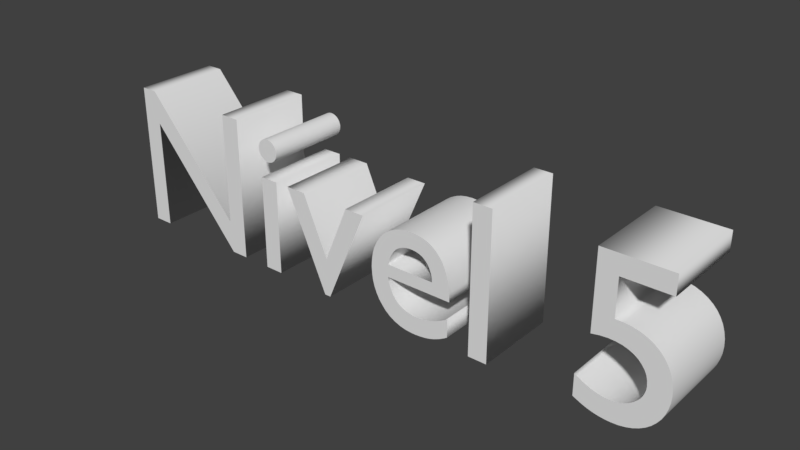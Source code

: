 # Source: nivel5.blend  (saved by Blender 2.78.0; exported with 4.5.12 LTS)
import bpy
from mathutils import Matrix  # noqa: F401  (used for matrix-valued properties, if any)

bpy.ops.wm.read_factory_settings(use_empty=True)
scene = bpy.context.scene
scene.name = 'Scene'

# ---- collections
col_collection_1 = bpy.data.collections.new('Collection 1'); scene.collection.children.link(col_collection_1)

# ---- world
world_world = bpy.data.worlds.new('World'); scene.world = world_world
world_world.color = (0.05088, 0.05088, 0.05088)
world_world.use_sun_shadow = False
world_world.sun_shadow_jitter_overblur = 0.0
world_world.cycles.sampling_method = 'MANUAL'

# ---- meshes
me_mesh_001 = bpy.data.meshes.new('Mesh.001')
me_mesh_001.from_pydata([(2.604, 0.594, 0.202), (2.604, 0.423, 0.202), (2.641, 0.4231, 0.202), (2.676, 0.419, 0.202), (2.708, 0.4111, 0.202), (2.737, 0.3995, 0.202), (2.763, 0.3846, 0.202), (2.786, 0.3666, 0.202), (2.806, 0.3458, 0.202), (2.822, 0.3225, 0.202), (2.835, 0.2969, 0.202), (2.844, 0.2692, 0.202), (2.85, 0.2399, 0.202), (2.852, 0.209, 0.202), (2.85, 0.1782, 0.202), (2.844, 0.1491, 0.202), (2.835, 0.1218, 0.202), (2.823, 0.09648, 0.202), (2.807, 0.0734, 0.202), (2.789, 0.05275, 0.202), (2.768, 0.03472, 0.202), (2.744, 0.01952, 0.202), (2.718, 0.007344, 0.202), (2.69, -0.001602, 0.202), (2.66, -0.007117, 0.202), (2.629, -0.009, 0.202), (2.614, -0.008747, 0.202), (2.6, -0.007972, 0.202), (2.587, -0.006656, 0.202), (2.573, -0.004778, 0.202), (2.56, -0.002316, 0.202), (2.547, 0.00075, 0.202), (2.533, 0.004441, 0.202), (2.52, 0.008778, 0.202), (2.506, 0.01378, 0.202), (2.493, 0.01947, 0.202), (2.479, 0.02587, 0.202), (2.464, 0.033, 0.202), (2.464, 0.134, 0.202), (2.476, 0.1261, 0.202), (2.489, 0.1188, 0.202), (2.501, 0.1123, 0.202), (2.513, 0.1064, 0.202), (2.526, 0.1012, 0.202), (2.538, 0.09663, 0.202), (2.551, 0.09278, 0.202), (2.563, 0.08963, 0.202), (2.576, 0.08717, 0.202), (2.588, 0.08541, 0.202), (2.601, 0.08435, 0.202), (2.613, 0.084, 0.202), (2.632, 0.08514, 0.202), (2.65, 0.08846, 0.202), (2.668, 0.0938, 0.202), (2.684, 0.101, 0.202), (2.699, 0.1099, 0.202), (2.712, 0.1204, 0.202), (2.724, 0.1322, 0.202), (2.735, 0.1453, 0.202), (2.743, 0.1595, 0.202), (2.749, 0.1746, 0.202), (2.753, 0.1905, 0.202), (2.754, 0.207, 0.202), (2.752, 0.2283, 0.202), (2.747, 0.2486, 0.202), (2.738, 0.2675, 0.202), (2.725, 0.2848, 0.202), (2.71, 0.3001, 0.202), (2.691, 0.3131, 0.202), (2.669, 0.3236, 0.202), (2.644, 0.3312, 0.202), (2.616, 0.3357, 0.202), (2.585, 0.3367, 0.202), (2.551, 0.3339, 0.202), (2.515, 0.327, 0.202), (2.515, 0.682, 0.202), (2.818, 0.682, 0.202), (2.818, 0.594, 0.202), (1.982, 0.0, 0.202), (1.982, 0.682, 0.202), (2.071, 0.682, 0.202), (2.071, 0.0, 0.202), (1.863, 0.03539, 0.202), (1.849, 0.02757, 0.202), (1.836, 0.02053, 0.202), (1.822, 0.01426, 0.202), (1.809, 0.008751, 0.202), (1.795, 0.004, 0.202), (1.78, -1.157e-06, 0.202), (1.765, -0.003259, 0.202), (1.749, -0.005781, 0.202), (1.733, -0.007574, 0.202), (1.715, -0.008645, 0.202), (1.697, -0.009, 0.202), (1.663, -0.006665, 0.202), (1.632, 9.261e-05, 0.202), (1.604, 0.01091, 0.202), (1.578, 0.02541, 0.202), (1.555, 0.04323, 0.202), (1.536, 0.064, 0.202), (1.518, 0.08736, 0.202), (1.504, 0.1129, 0.202), (1.493, 0.1403, 0.202), (1.485, 0.1692, 0.202), (1.481, 0.1992, 0.202), (1.479, 0.23, 0.202), (1.481, 0.2631, 0.202), (1.486, 0.2941, 0.202), (1.494, 0.323, 0.202), (1.506, 0.3496, 0.202), (1.52, 0.3736, 0.202), (1.537, 0.395, 0.202), (1.557, 0.4136, 0.202), (1.579, 0.4291, 0.202), (1.604, 0.4415, 0.202), (1.63, 0.4506, 0.202), (1.659, 0.4561, 0.202), (1.689, 0.458, 0.202), (1.718, 0.4563, 0.202), (1.745, 0.4512, 0.202), (1.77, 0.4428, 0.202), (1.792, 0.4309, 0.202), (1.813, 0.4155, 0.202), (1.831, 0.3968, 0.202), (1.847, 0.3745, 0.202), (1.86, 0.3488, 0.202), (1.87, 0.3196, 0.202), (1.878, 0.2869, 0.202), (1.882, 0.2507, 0.202), (1.884, 0.211, 0.202), (1.568, 0.211, 0.202), (1.572, 0.1896, 0.202), (1.578, 0.1701, 0.202), (1.585, 0.1524, 0.202), (1.594, 0.1364, 0.202), (1.605, 0.1224, 0.202), (1.616, 0.1101, 0.202), (1.63, 0.09974, 0.202), (1.645, 0.09122, 0.202), (1.661, 0.08458, 0.202), (1.679, 0.07982, 0.202), (1.698, 0.07696, 0.202), (1.719, 0.076, 0.202), (1.732, 0.07641, 0.202), (1.746, 0.07764, 0.202), (1.759, 0.07966, 0.202), (1.772, 0.08244, 0.202), (1.785, 0.08598, 0.202), (1.798, 0.09025, 0.202), (1.811, 0.09523, 0.202), (1.824, 0.1009, 0.202), (1.837, 0.1072, 0.202), (1.85, 0.1142, 0.202), (1.863, 0.1218, 0.202), (1.876, 0.13, 0.202), (1.876, 0.044, 0.202), (1.795, 0.2865, 0.202), (1.792, 0.3018, 0.202), (1.787, 0.316, 0.202), (1.781, 0.329, 0.202), (1.774, 0.3407, 0.202), (1.766, 0.351, 0.202), (1.756, 0.3599, 0.202), (1.746, 0.3673, 0.202), (1.734, 0.3732, 0.202), (1.72, 0.3775, 0.202), (1.706, 0.3801, 0.202), (1.691, 0.381, 0.202), (1.675, 0.3802, 0.202), (1.659, 0.3777, 0.202), (1.645, 0.3736, 0.202), (1.632, 0.368, 0.202), (1.62, 0.3608, 0.202), (1.609, 0.3521, 0.202), (1.6, 0.342, 0.202), (1.592, 0.3303, 0.202), (1.584, 0.3173, 0.202), (1.578, 0.3029, 0.202), (1.574, 0.2871, 0.202), (1.57, 0.27, 0.202), (1.796, 0.27, 0.202), (1.1, 0.449, 0.202), (1.221, 0.173, 0.202), (1.339, 0.449, 0.202), (1.434, 0.449, 0.202), (1.236, -0.009, 0.202), (1.206, -0.009, 0.202), (1.003, 0.449, 0.202), (0.846, 0.0, 0.202), (0.846, 0.449, 0.202), (0.935, 0.449, 0.202), (0.935, 0.0, 0.202), (0.8839, 0.5325, 0.202), (0.877, 0.5339, 0.202), (0.8705, 0.5362, 0.202), (0.8644, 0.5393, 0.202), (0.8587, 0.5431, 0.202), (0.8536, 0.5476, 0.202), (0.8491, 0.5527, 0.202), (0.8453, 0.5584, 0.202), (0.8422, 0.5645, 0.202), (0.8399, 0.571, 0.202), (0.8385, 0.5779, 0.202), (0.838, 0.585, 0.202), (0.8385, 0.5921, 0.202), (0.8399, 0.599, 0.202), (0.8422, 0.6055, 0.202), (0.8453, 0.6116, 0.202), (0.8491, 0.6173, 0.202), (0.8536, 0.6224, 0.202), (0.8587, 0.6269, 0.202), (0.8644, 0.6307, 0.202), (0.8705, 0.6338, 0.202), (0.877, 0.6361, 0.202), (0.8839, 0.6375, 0.202), (0.891, 0.638, 0.202), (0.8981, 0.6375, 0.202), (0.905, 0.6361, 0.202), (0.9115, 0.6338, 0.202), (0.9176, 0.6307, 0.202), (0.9233, 0.6269, 0.202), (0.9284, 0.6224, 0.202), (0.9329, 0.6173, 0.202), (0.9367, 0.6116, 0.202), (0.9398, 0.6055, 0.202), (0.9421, 0.599, 0.202), (0.9435, 0.5921, 0.202), (0.944, 0.585, 0.202), (0.9435, 0.5779, 0.202), (0.9421, 0.571, 0.202), (0.9398, 0.5645, 0.202), (0.9367, 0.5584, 0.202), (0.9329, 0.5527, 0.202), (0.9284, 0.5476, 0.202), (0.9233, 0.5431, 0.202), (0.9176, 0.5393, 0.202), (0.9115, 0.5362, 0.202), (0.905, 0.5339, 0.202), (0.8981, 0.5325, 0.202), (0.891, 0.532, 0.202), (0.622, 0.0, 0.202), (0.166, 0.525, 0.202), (0.166, 0.0, 0.202), (0.074, 0.0, 0.202), (0.074, 0.682, 0.202), (0.152, 0.682, 0.202), (0.614, 0.154, 0.202), (0.614, 0.682, 0.202), (0.706, 0.682, 0.202), (0.706, 0.0, 0.202), (2.604, 0.594, -0.202), (2.604, 0.423, -0.202), (2.641, 0.4231, -0.202), (2.676, 0.419, -0.202), (2.708, 0.4111, -0.202), (2.737, 0.3995, -0.202), (2.763, 0.3846, -0.202), (2.786, 0.3666, -0.202), (2.806, 0.3458, -0.202), (2.822, 0.3225, -0.202), (2.835, 0.2969, -0.202), (2.844, 0.2692, -0.202), (2.85, 0.2399, -0.202), (2.852, 0.209, -0.202), (2.85, 0.1782, -0.202), (2.844, 0.1491, -0.202), (2.835, 0.1218, -0.202), (2.823, 0.09648, -0.202), (2.807, 0.0734, -0.202), (2.789, 0.05275, -0.202), (2.768, 0.03472, -0.202), (2.744, 0.01952, -0.202), (2.718, 0.007344, -0.202), (2.69, -0.001602, -0.202), (2.66, -0.007117, -0.202), (2.629, -0.009, -0.202), (2.614, -0.008747, -0.202), (2.6, -0.007972, -0.202), (2.587, -0.006656, -0.202), (2.573, -0.004778, -0.202), (2.56, -0.002316, -0.202), (2.547, 0.00075, -0.202), (2.533, 0.004441, -0.202), (2.52, 0.008778, -0.202), (2.506, 0.01378, -0.202), (2.493, 0.01947, -0.202), (2.479, 0.02587, -0.202), (2.464, 0.033, -0.202), (2.464, 0.134, -0.202), (2.476, 0.1261, -0.202), (2.489, 0.1188, -0.202), (2.501, 0.1123, -0.202), (2.513, 0.1064, -0.202), (2.526, 0.1012, -0.202), (2.538, 0.09663, -0.202), (2.551, 0.09278, -0.202), (2.563, 0.08963, -0.202), (2.576, 0.08717, -0.202), (2.588, 0.08541, -0.202), (2.601, 0.08435, -0.202), (2.613, 0.084, -0.202), (2.632, 0.08514, -0.202), (2.65, 0.08846, -0.202), (2.668, 0.0938, -0.202), (2.684, 0.101, -0.202), (2.699, 0.1099, -0.202), (2.712, 0.1204, -0.202), (2.724, 0.1322, -0.202), (2.735, 0.1453, -0.202), (2.743, 0.1595, -0.202), (2.749, 0.1746, -0.202), (2.753, 0.1905, -0.202), (2.754, 0.207, -0.202), (2.752, 0.2283, -0.202), (2.747, 0.2486, -0.202), (2.738, 0.2675, -0.202), (2.725, 0.2848, -0.202), (2.71, 0.3001, -0.202), (2.691, 0.3131, -0.202), (2.669, 0.3236, -0.202), (2.644, 0.3312, -0.202), (2.616, 0.3357, -0.202), (2.585, 0.3367, -0.202), (2.551, 0.3339, -0.202), (2.515, 0.327, -0.202), (2.515, 0.682, -0.202), (2.818, 0.682, -0.202), (2.818, 0.594, -0.202), (1.982, 0.0, -0.202), (1.982, 0.682, -0.202), (2.071, 0.682, -0.202), (2.071, 0.0, -0.202), (1.863, 0.03539, -0.202), (1.849, 0.02757, -0.202), (1.836, 0.02053, -0.202), (1.822, 0.01426, -0.202), (1.809, 0.008751, -0.202), (1.795, 0.004, -0.202), (1.78, -1.157e-06, -0.202), (1.765, -0.003259, -0.202), (1.749, -0.005781, -0.202), (1.733, -0.007574, -0.202), (1.715, -0.008645, -0.202), (1.697, -0.009, -0.202), (1.663, -0.006665, -0.202), (1.632, 9.261e-05, -0.202), (1.604, 0.01091, -0.202), (1.578, 0.02541, -0.202), (1.555, 0.04323, -0.202), (1.536, 0.064, -0.202), (1.518, 0.08736, -0.202), (1.504, 0.1129, -0.202), (1.493, 0.1403, -0.202), (1.485, 0.1692, -0.202), (1.481, 0.1992, -0.202), (1.479, 0.23, -0.202), (1.481, 0.2631, -0.202), (1.486, 0.2941, -0.202), (1.494, 0.323, -0.202), (1.506, 0.3496, -0.202), (1.52, 0.3736, -0.202), (1.537, 0.395, -0.202), (1.557, 0.4136, -0.202), (1.579, 0.4291, -0.202), (1.604, 0.4415, -0.202), (1.63, 0.4506, -0.202), (1.659, 0.4561, -0.202), (1.689, 0.458, -0.202), (1.718, 0.4563, -0.202), (1.745, 0.4512, -0.202), (1.77, 0.4428, -0.202), (1.792, 0.4309, -0.202), (1.813, 0.4155, -0.202), (1.831, 0.3968, -0.202), (1.847, 0.3745, -0.202), (1.86, 0.3488, -0.202), (1.87, 0.3196, -0.202), (1.878, 0.2869, -0.202), (1.882, 0.2507, -0.202), (1.884, 0.211, -0.202), (1.568, 0.211, -0.202), (1.572, 0.1896, -0.202), (1.578, 0.1701, -0.202), (1.585, 0.1524, -0.202), (1.594, 0.1364, -0.202), (1.605, 0.1224, -0.202), (1.616, 0.1101, -0.202), (1.63, 0.09974, -0.202), (1.645, 0.09122, -0.202), (1.661, 0.08458, -0.202), (1.679, 0.07982, -0.202), (1.698, 0.07696, -0.202), (1.719, 0.076, -0.202), (1.732, 0.07641, -0.202), (1.746, 0.07764, -0.202), (1.759, 0.07966, -0.202), (1.772, 0.08244, -0.202), (1.785, 0.08598, -0.202), (1.798, 0.09025, -0.202), (1.811, 0.09523, -0.202), (1.824, 0.1009, -0.202), (1.837, 0.1072, -0.202), (1.85, 0.1142, -0.202), (1.863, 0.1218, -0.202), (1.876, 0.13, -0.202), (1.876, 0.044, -0.202), (1.795, 0.2865, -0.202), (1.792, 0.3018, -0.202), (1.787, 0.316, -0.202), (1.781, 0.329, -0.202), (1.774, 0.3407, -0.202), (1.766, 0.351, -0.202), (1.756, 0.3599, -0.202), (1.746, 0.3673, -0.202), (1.734, 0.3732, -0.202), (1.72, 0.3775, -0.202), (1.706, 0.3801, -0.202), (1.691, 0.381, -0.202), (1.675, 0.3802, -0.202), (1.659, 0.3777, -0.202), (1.645, 0.3736, -0.202), (1.632, 0.368, -0.202), (1.62, 0.3608, -0.202), (1.609, 0.3521, -0.202), (1.6, 0.342, -0.202), (1.592, 0.3303, -0.202), (1.584, 0.3173, -0.202), (1.578, 0.3029, -0.202), (1.574, 0.2871, -0.202), (1.57, 0.27, -0.202), (1.796, 0.27, -0.202), (1.1, 0.449, -0.202), (1.221, 0.173, -0.202), (1.339, 0.449, -0.202), (1.434, 0.449, -0.202), (1.236, -0.009, -0.202), (1.206, -0.009, -0.202), (1.003, 0.449, -0.202), (0.846, 0.0, -0.202), (0.846, 0.449, -0.202), (0.935, 0.449, -0.202), (0.935, 0.0, -0.202), (0.8839, 0.5325, -0.202), (0.877, 0.5339, -0.202), (0.8705, 0.5362, -0.202), (0.8644, 0.5393, -0.202), (0.8587, 0.5431, -0.202), (0.8536, 0.5476, -0.202), (0.8491, 0.5527, -0.202), (0.8453, 0.5584, -0.202), (0.8422, 0.5645, -0.202), (0.8399, 0.571, -0.202), (0.8385, 0.5779, -0.202), (0.838, 0.585, -0.202), (0.8385, 0.5921, -0.202), (0.8399, 0.599, -0.202), (0.8422, 0.6055, -0.202), (0.8453, 0.6116, -0.202), (0.8491, 0.6173, -0.202), (0.8536, 0.6224, -0.202), (0.8587, 0.6269, -0.202), (0.8644, 0.6307, -0.202), (0.8705, 0.6338, -0.202), (0.877, 0.6361, -0.202), (0.8839, 0.6375, -0.202), (0.891, 0.638, -0.202), (0.8981, 0.6375, -0.202), (0.905, 0.6361, -0.202), (0.9115, 0.6338, -0.202), (0.9176, 0.6307, -0.202), (0.9233, 0.6269, -0.202), (0.9284, 0.6224, -0.202), (0.9329, 0.6173, -0.202), (0.9367, 0.6116, -0.202), (0.9398, 0.6055, -0.202), (0.9421, 0.599, -0.202), (0.9435, 0.5921, -0.202), (0.944, 0.585, -0.202), (0.9435, 0.5779, -0.202), (0.9421, 0.571, -0.202), (0.9398, 0.5645, -0.202), (0.9367, 0.5584, -0.202), (0.9329, 0.5527, -0.202), (0.9284, 0.5476, -0.202), (0.9233, 0.5431, -0.202), (0.9176, 0.5393, -0.202), (0.9115, 0.5362, -0.202), (0.905, 0.5339, -0.202), (0.8981, 0.5325, -0.202), (0.891, 0.532, -0.202), (0.622, 0.0, -0.202), (0.166, 0.525, -0.202), (0.166, 0.0, -0.202), (0.074, 0.0, -0.202), (0.074, 0.682, -0.202), (0.152, 0.682, -0.202), (0.614, 0.154, -0.202), (0.614, 0.682, -0.202), (0.706, 0.682, -0.202), (0.706, 0.0, -0.202), (0.622, 0.0, -0.202), (0.622, 0.0, 0.202), (0.166, 0.525, -0.202), (0.166, 0.525, 0.202), (0.166, 0.0, -0.202), (0.166, 0.0, 0.202), (0.074, 0.0, -0.202), (0.074, 0.0, 0.202), (0.074, 0.682, -0.202), (0.074, 0.682, 0.202), (0.152, 0.682, -0.202), (0.152, 0.682, 0.202), (0.614, 0.154, -0.202), (0.614, 0.154, 0.202), (0.614, 0.682, -0.202), (0.614, 0.682, 0.202), (0.706, 0.682, -0.202), (0.706, 0.682, 0.202), (0.706, 0.0, -0.202), (0.706, 0.0, 0.202), (0.846, 0.0, -0.202), (0.846, 0.0, 0.202), (0.846, 0.449, -0.202), (0.846, 0.449, 0.202), (0.935, 0.449, -0.202), (0.935, 0.449, 0.202), (0.935, 0.0, -0.202), (0.935, 0.0, 0.202), (0.8839, 0.5325, -0.202), (0.8839, 0.5325, 0.202), (0.877, 0.5339, -0.202), (0.877, 0.5339, 0.202), (0.8705, 0.5362, -0.202), (0.8705, 0.5362, 0.202), (0.8644, 0.5393, -0.202), (0.8644, 0.5393, 0.202), (0.8587, 0.5431, -0.202), (0.8587, 0.5431, 0.202), (0.8536, 0.5476, -0.202), (0.8536, 0.5476, 0.202), (0.8491, 0.5527, -0.202), (0.8491, 0.5527, 0.202), (0.8453, 0.5584, -0.202), (0.8453, 0.5584, 0.202), (0.8422, 0.5645, -0.202), (0.8422, 0.5645, 0.202), (0.8399, 0.571, -0.202), (0.8399, 0.571, 0.202), (0.8385, 0.5779, -0.202), (0.8385, 0.5779, 0.202), (0.838, 0.585, -0.202), (0.838, 0.585, 0.202), (0.8385, 0.5921, -0.202), (0.8385, 0.5921, 0.202), (0.8399, 0.599, -0.202), (0.8399, 0.599, 0.202), (0.8422, 0.6055, -0.202), (0.8422, 0.6055, 0.202), (0.8453, 0.6116, -0.202), (0.8453, 0.6116, 0.202), (0.8491, 0.6173, -0.202), (0.8491, 0.6173, 0.202), (0.8536, 0.6224, -0.202), (0.8536, 0.6224, 0.202), (0.8587, 0.6269, -0.202), (0.8587, 0.6269, 0.202), (0.8644, 0.6307, -0.202), (0.8644, 0.6307, 0.202), (0.8705, 0.6338, -0.202), (0.8705, 0.6338, 0.202), (0.877, 0.6361, -0.202), (0.877, 0.6361, 0.202), (0.8839, 0.6375, -0.202), (0.8839, 0.6375, 0.202), (0.891, 0.638, -0.202), (0.891, 0.638, 0.202), (0.8981, 0.6375, -0.202), (0.8981, 0.6375, 0.202), (0.905, 0.6361, -0.202), (0.905, 0.6361, 0.202), (0.9115, 0.6338, -0.202), (0.9115, 0.6338, 0.202), (0.9176, 0.6307, -0.202), (0.9176, 0.6307, 0.202), (0.9233, 0.6269, -0.202), (0.9233, 0.6269, 0.202), (0.9284, 0.6224, -0.202), (0.9284, 0.6224, 0.202), (0.9329, 0.6173, -0.202), (0.9329, 0.6173, 0.202), (0.9367, 0.6116, -0.202), (0.9367, 0.6116, 0.202), (0.9398, 0.6055, -0.202), (0.9398, 0.6055, 0.202), (0.9421, 0.599, -0.202), (0.9421, 0.599, 0.202), (0.9435, 0.5921, -0.202), (0.9435, 0.5921, 0.202), (0.944, 0.585, -0.202), (0.944, 0.585, 0.202), (0.9435, 0.5779, -0.202), (0.9435, 0.5779, 0.202), (0.9421, 0.571, -0.202), (0.9421, 0.571, 0.202), (0.9398, 0.5645, -0.202), (0.9398, 0.5645, 0.202), (0.9367, 0.5584, -0.202), (0.9367, 0.5584, 0.202), (0.9329, 0.5527, -0.202), (0.9329, 0.5527, 0.202), (0.9284, 0.5476, -0.202), (0.9284, 0.5476, 0.202), (0.9233, 0.5431, -0.202), (0.9233, 0.5431, 0.202), (0.9176, 0.5393, -0.202), (0.9176, 0.5393, 0.202), (0.9115, 0.5362, -0.202), (0.9115, 0.5362, 0.202), (0.905, 0.5339, -0.202), (0.905, 0.5339, 0.202), (0.8981, 0.5325, -0.202), (0.8981, 0.5325, 0.202), (0.891, 0.532, -0.202), (0.891, 0.532, 0.202), (1.1, 0.449, -0.202), (1.1, 0.449, 0.202), (1.221, 0.173, -0.202), (1.221, 0.173, 0.202), (1.339, 0.449, -0.202), (1.339, 0.449, 0.202), (1.434, 0.449, -0.202), (1.434, 0.449, 0.202), (1.236, -0.009, -0.202), (1.236, -0.009, 0.202), (1.206, -0.009, -0.202), (1.206, -0.009, 0.202), (1.003, 0.449, -0.202), (1.003, 0.449, 0.202), (1.863, 0.03539, -0.202), (1.863, 0.03539, 0.202), (1.849, 0.02757, -0.202), (1.849, 0.02757, 0.202), (1.836, 0.02053, -0.202), (1.836, 0.02053, 0.202), (1.822, 0.01426, -0.202), (1.822, 0.01426, 0.202), (1.809, 0.008751, -0.202), (1.809, 0.008751, 0.202), (1.795, 0.004, -0.202), (1.795, 0.004, 0.202), (1.78, -1.157e-06, -0.202), (1.78, -1.157e-06, 0.202), (1.765, -0.003259, -0.202), (1.765, -0.003259, 0.202), (1.749, -0.005781, -0.202), (1.749, -0.005781, 0.202), (1.733, -0.007574, -0.202), (1.733, -0.007574, 0.202), (1.715, -0.008645, -0.202), (1.715, -0.008645, 0.202), (1.697, -0.009, -0.202), (1.697, -0.009, 0.202), (1.663, -0.006665, -0.202), (1.663, -0.006665, 0.202), (1.632, 9.261e-05, -0.202), (1.632, 9.261e-05, 0.202), (1.604, 0.01091, -0.202), (1.604, 0.01091, 0.202), (1.578, 0.02541, -0.202), (1.578, 0.02541, 0.202), (1.555, 0.04323, -0.202), (1.555, 0.04323, 0.202), (1.536, 0.064, -0.202), (1.536, 0.064, 0.202), (1.518, 0.08736, -0.202), (1.518, 0.08736, 0.202), (1.504, 0.1129, -0.202), (1.504, 0.1129, 0.202), (1.493, 0.1403, -0.202), (1.493, 0.1403, 0.202), (1.485, 0.1692, -0.202), (1.485, 0.1692, 0.202), (1.481, 0.1992, -0.202), (1.481, 0.1992, 0.202), (1.479, 0.23, -0.202), (1.479, 0.23, 0.202), (1.481, 0.2631, -0.202), (1.481, 0.2631, 0.202), (1.486, 0.2941, -0.202), (1.486, 0.2941, 0.202), (1.494, 0.323, -0.202), (1.494, 0.323, 0.202), (1.506, 0.3496, -0.202), (1.506, 0.3496, 0.202), (1.52, 0.3736, -0.202), (1.52, 0.3736, 0.202), (1.537, 0.395, -0.202), (1.537, 0.395, 0.202), (1.557, 0.4136, -0.202), (1.557, 0.4136, 0.202), (1.579, 0.4291, -0.202), (1.579, 0.4291, 0.202), (1.604, 0.4415, -0.202), (1.604, 0.4415, 0.202), (1.63, 0.4506, -0.202), (1.63, 0.4506, 0.202), (1.659, 0.4561, -0.202), (1.659, 0.4561, 0.202), (1.689, 0.458, -0.202), (1.689, 0.458, 0.202), (1.718, 0.4563, -0.202), (1.718, 0.4563, 0.202), (1.745, 0.4512, -0.202), (1.745, 0.4512, 0.202), (1.77, 0.4428, -0.202), (1.77, 0.4428, 0.202), (1.792, 0.4309, -0.202), (1.792, 0.4309, 0.202), (1.813, 0.4155, -0.202), (1.813, 0.4155, 0.202), (1.831, 0.3968, -0.202), (1.831, 0.3968, 0.202), (1.847, 0.3745, -0.202), (1.847, 0.3745, 0.202), (1.86, 0.3488, -0.202), (1.86, 0.3488, 0.202), (1.87, 0.3196, -0.202), (1.87, 0.3196, 0.202), (1.878, 0.2869, -0.202), (1.878, 0.2869, 0.202), (1.882, 0.2507, -0.202), (1.882, 0.2507, 0.202), (1.884, 0.211, -0.202), (1.884, 0.211, 0.202), (1.568, 0.211, -0.202), (1.568, 0.211, 0.202), (1.572, 0.1896, -0.202), (1.572, 0.1896, 0.202), (1.578, 0.1701, -0.202), (1.578, 0.1701, 0.202), (1.585, 0.1524, -0.202), (1.585, 0.1524, 0.202), (1.594, 0.1364, -0.202), (1.594, 0.1364, 0.202), (1.605, 0.1224, -0.202), (1.605, 0.1224, 0.202), (1.616, 0.1101, -0.202), (1.616, 0.1101, 0.202), (1.63, 0.09974, -0.202), (1.63, 0.09974, 0.202), (1.645, 0.09122, -0.202), (1.645, 0.09122, 0.202), (1.661, 0.08458, -0.202), (1.661, 0.08458, 0.202), (1.679, 0.07982, -0.202), (1.679, 0.07982, 0.202), (1.698, 0.07696, -0.202), (1.698, 0.07696, 0.202), (1.719, 0.076, -0.202), (1.719, 0.076, 0.202), (1.732, 0.07641, -0.202), (1.732, 0.07641, 0.202), (1.746, 0.07764, -0.202), (1.746, 0.07764, 0.202), (1.759, 0.07966, -0.202), (1.759, 0.07966, 0.202), (1.772, 0.08244, -0.202), (1.772, 0.08244, 0.202), (1.785, 0.08598, -0.202), (1.785, 0.08598, 0.202), (1.798, 0.09025, -0.202), (1.798, 0.09025, 0.202), (1.811, 0.09523, -0.202), (1.811, 0.09523, 0.202), (1.824, 0.1009, -0.202), (1.824, 0.1009, 0.202), (1.837, 0.1072, -0.202), (1.837, 0.1072, 0.202), (1.85, 0.1142, -0.202), (1.85, 0.1142, 0.202), (1.863, 0.1218, -0.202), (1.863, 0.1218, 0.202), (1.876, 0.13, -0.202), (1.876, 0.13, 0.202), (1.876, 0.044, -0.202), (1.876, 0.044, 0.202), (1.795, 0.2865, -0.202), (1.795, 0.2865, 0.202), (1.792, 0.3018, -0.202), (1.792, 0.3018, 0.202), (1.787, 0.316, -0.202), (1.787, 0.316, 0.202), (1.781, 0.329, -0.202), (1.781, 0.329, 0.202), (1.774, 0.3407, -0.202), (1.774, 0.3407, 0.202), (1.766, 0.351, -0.202), (1.766, 0.351, 0.202), (1.756, 0.3599, -0.202), (1.756, 0.3599, 0.202), (1.746, 0.3673, -0.202), (1.746, 0.3673, 0.202), (1.734, 0.3732, -0.202), (1.734, 0.3732, 0.202), (1.72, 0.3775, -0.202), (1.72, 0.3775, 0.202), (1.706, 0.3801, -0.202), (1.706, 0.3801, 0.202), (1.691, 0.381, -0.202), (1.691, 0.381, 0.202), (1.675, 0.3802, -0.202), (1.675, 0.3802, 0.202), (1.659, 0.3777, -0.202), (1.659, 0.3777, 0.202), (1.645, 0.3736, -0.202), (1.645, 0.3736, 0.202), (1.632, 0.368, -0.202), (1.632, 0.368, 0.202), (1.62, 0.3608, -0.202), (1.62, 0.3608, 0.202), (1.609, 0.3521, -0.202), (1.609, 0.3521, 0.202), (1.6, 0.342, -0.202), (1.6, 0.342, 0.202), (1.592, 0.3303, -0.202), (1.592, 0.3303, 0.202), (1.584, 0.3173, -0.202), (1.584, 0.3173, 0.202), (1.578, 0.3029, -0.202), (1.578, 0.3029, 0.202), (1.574, 0.2871, -0.202), (1.574, 0.2871, 0.202), (1.57, 0.27, -0.202), (1.57, 0.27, 0.202), (1.796, 0.27, -0.202), (1.796, 0.27, 0.202), (1.982, 0.0, -0.202), (1.982, 0.0, 0.202), (1.982, 0.682, -0.202), (1.982, 0.682, 0.202), (2.071, 0.682, -0.202), (2.071, 0.682, 0.202), (2.071, 0.0, -0.202), (2.071, 0.0, 0.202), (2.604, 0.594, -0.202), (2.604, 0.594, 0.202), (2.604, 0.423, -0.202), (2.604, 0.423, 0.202), (2.641, 0.4231, -0.202), (2.641, 0.4231, 0.202), (2.676, 0.419, -0.202), (2.676, 0.419, 0.202), (2.708, 0.4111, -0.202), (2.708, 0.4111, 0.202), (2.737, 0.3995, -0.202), (2.737, 0.3995, 0.202), (2.763, 0.3846, -0.202), (2.763, 0.3846, 0.202), (2.786, 0.3666, -0.202), (2.786, 0.3666, 0.202), (2.806, 0.3458, -0.202), (2.806, 0.3458, 0.202), (2.822, 0.3225, -0.202), (2.822, 0.3225, 0.202), (2.835, 0.2969, -0.202), (2.835, 0.2969, 0.202), (2.844, 0.2692, -0.202), (2.844, 0.2692, 0.202), (2.85, 0.2399, -0.202), (2.85, 0.2399, 0.202), (2.852, 0.209, -0.202), (2.852, 0.209, 0.202), (2.85, 0.1782, -0.202), (2.85, 0.1782, 0.202), (2.844, 0.1491, -0.202), (2.844, 0.1491, 0.202), (2.835, 0.1218, -0.202), (2.835, 0.1218, 0.202), (2.823, 0.09648, -0.202), (2.823, 0.09648, 0.202), (2.807, 0.0734, -0.202), (2.807, 0.0734, 0.202), (2.789, 0.05275, -0.202), (2.789, 0.05275, 0.202), (2.768, 0.03472, -0.202), (2.768, 0.03472, 0.202), (2.744, 0.01952, -0.202), (2.744, 0.01952, 0.202), (2.718, 0.007344, -0.202), (2.718, 0.007344, 0.202), (2.69, -0.001602, -0.202), (2.69, -0.001602, 0.202), (2.66, -0.007117, -0.202), (2.66, -0.007117, 0.202), (2.629, -0.009, -0.202), (2.629, -0.009, 0.202), (2.614, -0.008747, -0.202), (2.614, -0.008747, 0.202), (2.6, -0.007972, -0.202), (2.6, -0.007972, 0.202), (2.587, -0.006656, -0.202), (2.587, -0.006656, 0.202), (2.573, -0.004778, -0.202), (2.573, -0.004778, 0.202), (2.56, -0.002316, -0.202), (2.56, -0.002316, 0.202), (2.547, 0.00075, -0.202), (2.547, 0.00075, 0.202), (2.533, 0.004441, -0.202), (2.533, 0.004441, 0.202), (2.52, 0.008778, -0.202), (2.52, 0.008778, 0.202), (2.506, 0.01378, -0.202), (2.506, 0.01378, 0.202), (2.493, 0.01947, -0.202), (2.493, 0.01947, 0.202), (2.479, 0.02587, -0.202), (2.479, 0.02587, 0.202), (2.464, 0.033, -0.202), (2.464, 0.033, 0.202), (2.464, 0.134, -0.202), (2.464, 0.134, 0.202), (2.476, 0.1261, -0.202), (2.476, 0.1261, 0.202), (2.489, 0.1188, -0.202), (2.489, 0.1188, 0.202), (2.501, 0.1123, -0.202), (2.501, 0.1123, 0.202), (2.513, 0.1064, -0.202), (2.513, 0.1064, 0.202), (2.526, 0.1012, -0.202), (2.526, 0.1012, 0.202), (2.538, 0.09663, -0.202), (2.538, 0.09663, 0.202), (2.551, 0.09278, -0.202), (2.551, 0.09278, 0.202), (2.563, 0.08963, -0.202), (2.563, 0.08963, 0.202), (2.576, 0.08717, -0.202), (2.576, 0.08717, 0.202), (2.588, 0.08541, -0.202), (2.588, 0.08541, 0.202), (2.601, 0.08435, -0.202), (2.601, 0.08435, 0.202), (2.613, 0.084, -0.202), (2.613, 0.084, 0.202), (2.632, 0.08514, -0.202), (2.632, 0.08514, 0.202), (2.65, 0.08846, -0.202), (2.65, 0.08846, 0.202), (2.668, 0.0938, -0.202), (2.668, 0.0938, 0.202), (2.684, 0.101, -0.202), (2.684, 0.101, 0.202), (2.699, 0.1099, -0.202), (2.699, 0.1099, 0.202), (2.712, 0.1204, -0.202), (2.712, 0.1204, 0.202), (2.724, 0.1322, -0.202), (2.724, 0.1322, 0.202), (2.735, 0.1453, -0.202), (2.735, 0.1453, 0.202), (2.743, 0.1595, -0.202), (2.743, 0.1595, 0.202), (2.749, 0.1746, -0.202), (2.749, 0.1746, 0.202), (2.753, 0.1905, -0.202), (2.753, 0.1905, 0.202), (2.754, 0.207, -0.202), (2.754, 0.207, 0.202), (2.752, 0.2283, -0.202), (2.752, 0.2283, 0.202), (2.747, 0.2486, -0.202), (2.747, 0.2486, 0.202), (2.738, 0.2675, -0.202), (2.738, 0.2675, 0.202), (2.725, 0.2848, -0.202), (2.725, 0.2848, 0.202), (2.71, 0.3001, -0.202), (2.71, 0.3001, 0.202), (2.691, 0.3131, -0.202), (2.691, 0.3131, 0.202), (2.669, 0.3236, -0.202), (2.669, 0.3236, 0.202), (2.644, 0.3312, -0.202), (2.644, 0.3312, 0.202), (2.616, 0.3357, -0.202), (2.616, 0.3357, 0.202), (2.585, 0.3367, -0.202), (2.585, 0.3367, 0.202), (2.551, 0.3339, -0.202), (2.551, 0.3339, 0.202), (2.515, 0.327, -0.202), (2.515, 0.327, 0.202), (2.515, 0.682, -0.202), (2.515, 0.682, 0.202), (2.818, 0.682, -0.202), (2.818, 0.682, 0.202), (2.818, 0.594, -0.202), (2.818, 0.594, 0.202)], [], [(74, 0, 75), (0, 76, 75), (0, 77, 76), (74, 1, 0), (1, 3, 2), (74, 3, 1), (74, 4, 3), (74, 5, 4), (74, 6, 5), (74, 73, 6), (73, 7, 6), (73, 72, 7), (72, 8, 7), (72, 71, 8), (71, 9, 8), (70, 9, 71), (69, 9, 70), (68, 9, 69), (68, 10, 9), (67, 10, 68), (66, 10, 67), (66, 11, 10), (65, 11, 66), (65, 12, 11), (64, 12, 65), (63, 12, 64), (63, 13, 12), (62, 13, 63), (62, 14, 13), (61, 14, 62), (60, 14, 61), (60, 15, 14), (59, 15, 60), (58, 15, 59), (58, 16, 15), (57, 16, 58), (37, 39, 38), (56, 16, 57), (37, 40, 39), (56, 17, 16), (55, 17, 56), (37, 41, 40), (37, 42, 41), (54, 17, 55), (37, 43, 42), (37, 44, 43), (53, 17, 54), (37, 45, 44), (53, 18, 17), (52, 18, 53), (37, 46, 45), (37, 47, 46), (51, 18, 52), (37, 48, 47), (37, 49, 48), (50, 18, 51), (37, 50, 49), (37, 18, 50), (37, 19, 18), (37, 20, 19), (37, 21, 20), (36, 21, 37), (35, 21, 36), (35, 22, 21), (34, 22, 35), (33, 22, 34), (32, 22, 33), (32, 23, 22), (31, 23, 32), (30, 23, 31), (30, 24, 23), (29, 24, 30), (28, 24, 29), (27, 24, 28), (27, 25, 24), (26, 25, 27), (78, 80, 79), (78, 81, 80), (116, 118, 117), (116, 119, 118), (115, 119, 116), (115, 120, 119), (114, 120, 115), (114, 121, 120), (113, 121, 114), (113, 122, 121), (112, 122, 113), (112, 123, 122), (111, 123, 112), (111, 124, 123), (110, 167, 111), (167, 124, 111), (110, 168, 167), (166, 124, 167), (110, 169, 168), (165, 124, 166), (110, 170, 169), (164, 124, 165), (164, 125, 124), (110, 171, 170), (109, 171, 110), (163, 125, 164), (109, 172, 171), (162, 125, 163), (109, 173, 172), (161, 125, 162), (109, 174, 173), (160, 125, 161), (108, 174, 109), (160, 126, 125), (108, 175, 174), (159, 126, 160), (108, 176, 175), (158, 126, 159), (107, 176, 108), (158, 127, 126), (107, 177, 176), (157, 127, 158), (107, 178, 177), (156, 127, 157), (106, 178, 107), (106, 179, 178), (156, 128, 127), (180, 128, 156), (106, 180, 179), (106, 128, 180), (105, 128, 106), (105, 129, 128), (104, 130, 105), (130, 129, 105), (104, 131, 130), (103, 131, 104), (103, 132, 131), (103, 133, 132), (102, 133, 103), (102, 134, 133), (101, 134, 102), (101, 135, 134), (153, 155, 154), (101, 136, 135), (152, 155, 153), (151, 155, 152), (100, 136, 101), (100, 137, 136), (150, 155, 151), (149, 155, 150), (100, 138, 137), (148, 155, 149), (100, 139, 138), (147, 155, 148), (99, 139, 100), (146, 155, 147), (99, 140, 139), (145, 155, 146), (99, 141, 140), (144, 155, 145), (143, 155, 144), (99, 142, 141), (142, 155, 143), (99, 155, 142), (98, 155, 99), (98, 82, 155), (97, 82, 98), (97, 83, 82), (97, 84, 83), (96, 84, 97), (96, 85, 84), (96, 86, 85), (95, 86, 96), (95, 87, 86), (95, 88, 87), (94, 88, 95), (94, 89, 88), (94, 90, 89), (94, 91, 90), (93, 91, 94), (93, 92, 91), (186, 181, 187), (186, 182, 181), (182, 184, 183), (182, 185, 184), (186, 185, 182), (214, 216, 215), (214, 217, 216), (213, 217, 214), (213, 218, 217), (212, 218, 213), (212, 219, 218), (211, 219, 212), (211, 220, 219), (210, 220, 211), (210, 221, 220), (209, 221, 210), (209, 222, 221), (208, 222, 209), (208, 223, 222), (207, 223, 208), (207, 224, 223), (206, 224, 207), (206, 225, 224), (205, 225, 206), (205, 226, 225), (204, 226, 205), (204, 227, 226), (203, 227, 204), (202, 227, 203), (202, 228, 227), (202, 229, 228), (201, 229, 202), (201, 230, 229), (200, 230, 201), (200, 231, 230), (199, 231, 200), (199, 232, 231), (198, 232, 199), (198, 233, 232), (197, 233, 198), (197, 234, 233), (196, 234, 197), (196, 235, 234), (195, 235, 196), (195, 236, 235), (194, 236, 195), (194, 237, 236), (193, 237, 194), (193, 238, 237), (192, 238, 193), (192, 239, 238), (188, 190, 189), (188, 191, 190), (243, 245, 244), (243, 241, 245), (241, 246, 245), (246, 248, 247), (246, 249, 248), (243, 242, 241), (240, 246, 241), (240, 249, 246), (250, 324, 325), (326, 250, 325), (327, 250, 326), (251, 324, 250), (253, 251, 252), (253, 324, 251), (254, 324, 253), (255, 324, 254), (256, 324, 255), (323, 324, 256), (257, 323, 256), (322, 323, 257), (258, 322, 257), (321, 322, 258), (259, 321, 258), (259, 320, 321), (259, 319, 320), (259, 318, 319), (260, 318, 259), (260, 317, 318), (260, 316, 317), (261, 316, 260), (261, 315, 316), (262, 315, 261), (262, 314, 315), (262, 313, 314), (263, 313, 262), (263, 312, 313), (264, 312, 263), (264, 311, 312), (264, 310, 311), (265, 310, 264), (265, 309, 310), (265, 308, 309), (266, 308, 265), (266, 307, 308), (289, 287, 288), (266, 306, 307), (290, 287, 289), (267, 306, 266), (267, 305, 306), (291, 287, 290), (292, 287, 291), (267, 304, 305), (293, 287, 292), (294, 287, 293), (267, 303, 304), (295, 287, 294), (268, 303, 267), (268, 302, 303), (296, 287, 295), (297, 287, 296), (268, 301, 302), (298, 287, 297), (299, 287, 298), (268, 300, 301), (300, 287, 299), (268, 287, 300), (269, 287, 268), (270, 287, 269), (271, 287, 270), (271, 286, 287), (271, 285, 286), (272, 285, 271), (272, 284, 285), (272, 283, 284), (272, 282, 283), (273, 282, 272), (273, 281, 282), (273, 280, 281), (274, 280, 273), (274, 279, 280), (274, 278, 279), (274, 277, 278), (275, 277, 274), (275, 276, 277), (330, 328, 329), (331, 328, 330), (368, 366, 367), (369, 366, 368), (369, 365, 366), (370, 365, 369), (370, 364, 365), (371, 364, 370), (371, 363, 364), (372, 363, 371), (372, 362, 363), (373, 362, 372), (373, 361, 362), (374, 361, 373), (417, 360, 361), (374, 417, 361), (418, 360, 417), (374, 416, 417), (419, 360, 418), (374, 415, 416), (420, 360, 419), (374, 414, 415), (375, 414, 374), (421, 360, 420), (421, 359, 360), (375, 413, 414), (422, 359, 421), (375, 412, 413), (423, 359, 422), (375, 411, 412), (424, 359, 423), (375, 410, 411), (424, 358, 359), (376, 410, 375), (425, 358, 424), (376, 409, 410), (426, 358, 425), (376, 408, 409), (426, 357, 358), (377, 408, 376), (427, 357, 426), (377, 407, 408), (428, 357, 427), (377, 406, 407), (428, 356, 357), (429, 356, 428), (378, 406, 377), (378, 430, 406), (430, 356, 429), (378, 356, 430), (378, 355, 356), (379, 355, 378), (380, 354, 355), (379, 380, 355), (381, 354, 380), (381, 353, 354), (382, 353, 381), (383, 353, 382), (383, 352, 353), (384, 352, 383), (384, 351, 352), (385, 351, 384), (405, 403, 404), (386, 351, 385), (405, 402, 403), (405, 401, 402), (386, 350, 351), (387, 350, 386), (405, 400, 401), (405, 399, 400), (388, 350, 387), (405, 398, 399), (389, 350, 388), (405, 397, 398), (389, 349, 350), (405, 396, 397), (390, 349, 389), (405, 395, 396), (391, 349, 390), (405, 394, 395), (405, 393, 394), (392, 349, 391), (405, 392, 393), (405, 349, 392), (405, 348, 349), (332, 348, 405), (332, 347, 348), (333, 347, 332), (334, 347, 333), (334, 346, 347), (335, 346, 334), (336, 346, 335), (336, 345, 346), (337, 345, 336), (338, 345, 337), (338, 344, 345), (339, 344, 338), (340, 344, 339), (341, 344, 340), (341, 343, 344), (342, 343, 341), (431, 436, 437), (432, 436, 431), (434, 432, 433), (435, 432, 434), (435, 436, 432), (466, 464, 465), (467, 464, 466), (467, 463, 464), (468, 463, 467), (468, 462, 463), (469, 462, 468), (469, 461, 462), (470, 461, 469), (470, 460, 461), (471, 460, 470), (471, 459, 460), (472, 459, 471), (472, 458, 459), (473, 458, 472), (473, 457, 458), (474, 457, 473), (474, 456, 457), (475, 456, 474), (475, 455, 456), (476, 455, 475), (476, 454, 455), (477, 454, 476), (477, 453, 454), (477, 452, 453), (478, 452, 477), (479, 452, 478), (479, 451, 452), (480, 451, 479), (480, 450, 451), (481, 450, 480), (481, 449, 450), (482, 449, 481), (482, 448, 449), (483, 448, 482), (483, 447, 448), (484, 447, 483), (484, 446, 447), (485, 446, 484), (485, 445, 446), (486, 445, 485), (486, 444, 445), (487, 444, 486), (487, 443, 444), (488, 443, 487), (488, 442, 443), (489, 442, 488), (440, 438, 439), (441, 438, 440), (495, 493, 494), (491, 493, 495), (496, 491, 495), (498, 496, 497), (499, 496, 498), (492, 493, 491), (496, 490, 491), (499, 490, 496), (501, 503, 502, 500), (503, 505, 504, 502), (505, 507, 506, 504), (507, 509, 508, 506), (509, 511, 510, 508), (511, 513, 512, 510), (513, 515, 514, 512), (515, 517, 516, 514), (517, 519, 518, 516), (519, 501, 500, 518), (521, 523, 522, 520), (523, 525, 524, 522), (525, 527, 526, 524), (527, 521, 520, 526), (529, 531, 530, 528), (531, 533, 532, 530), (533, 535, 534, 532), (535, 537, 536, 534), (537, 539, 538, 536), (539, 541, 540, 538), (541, 543, 542, 540), (543, 545, 544, 542), (545, 547, 546, 544), (547, 549, 548, 546), (549, 551, 550, 548), (551, 553, 552, 550), (553, 555, 554, 552), (555, 557, 556, 554), (557, 559, 558, 556), (559, 561, 560, 558), (561, 563, 562, 560), (563, 565, 564, 562), (565, 567, 566, 564), (567, 569, 568, 566), (569, 571, 570, 568), (571, 573, 572, 570), (573, 575, 574, 572), (575, 577, 576, 574), (577, 579, 578, 576), (579, 581, 580, 578), (581, 583, 582, 580), (583, 585, 584, 582), (585, 587, 586, 584), (587, 589, 588, 586), (589, 591, 590, 588), (591, 593, 592, 590), (593, 595, 594, 592), (595, 597, 596, 594), (597, 599, 598, 596), (599, 601, 600, 598), (601, 603, 602, 600), (603, 605, 604, 602), (605, 607, 606, 604), (607, 609, 608, 606), (609, 611, 610, 608), (611, 613, 612, 610), (613, 615, 614, 612), (615, 617, 616, 614), (617, 619, 618, 616), (619, 621, 620, 618), (621, 623, 622, 620), (623, 529, 528, 622), (625, 627, 626, 624), (627, 629, 628, 626), (629, 631, 630, 628), (631, 633, 632, 630), (633, 635, 634, 632), (635, 637, 636, 634), (637, 625, 624, 636), (639, 641, 640, 638), (641, 643, 642, 640), (643, 645, 644, 642), (645, 647, 646, 644), (647, 649, 648, 646), (649, 651, 650, 648), (651, 653, 652, 650), (653, 655, 654, 652), (655, 657, 656, 654), (657, 659, 658, 656), (659, 661, 660, 658), (661, 663, 662, 660), (663, 665, 664, 662), (665, 667, 666, 664), (667, 669, 668, 666), (669, 671, 670, 668), (671, 673, 672, 670), (673, 675, 674, 672), (675, 677, 676, 674), (677, 679, 678, 676), (679, 681, 680, 678), (681, 683, 682, 680), (683, 685, 684, 682), (685, 687, 686, 684), (687, 689, 688, 686), (689, 691, 690, 688), (691, 693, 692, 690), (693, 695, 694, 692), (695, 697, 696, 694), (697, 699, 698, 696), (699, 701, 700, 698), (701, 703, 702, 700), (703, 705, 704, 702), (705, 707, 706, 704), (707, 709, 708, 706), (709, 711, 710, 708), (711, 713, 712, 710), (713, 715, 714, 712), (715, 717, 716, 714), (717, 719, 718, 716), (719, 721, 720, 718), (721, 723, 722, 720), (723, 725, 724, 722), (725, 727, 726, 724), (727, 729, 728, 726), (729, 731, 730, 728), (731, 733, 732, 730), (733, 735, 734, 732), (735, 737, 736, 734), (737, 739, 738, 736), (739, 741, 740, 738), (741, 743, 742, 740), (743, 745, 744, 742), (745, 747, 746, 744), (747, 749, 748, 746), (749, 751, 750, 748), (751, 753, 752, 750), (753, 755, 754, 752), (755, 757, 756, 754), (757, 759, 758, 756), (759, 761, 760, 758), (761, 763, 762, 760), (763, 765, 764, 762), (765, 767, 766, 764), (767, 769, 768, 766), (769, 771, 770, 768), (771, 773, 772, 770), (773, 775, 774, 772), (775, 777, 776, 774), (777, 779, 778, 776), (779, 781, 780, 778), (781, 783, 782, 780), (783, 785, 784, 782), (785, 639, 638, 784), (787, 789, 788, 786), (789, 791, 790, 788), (791, 793, 792, 790), (793, 795, 794, 792), (795, 797, 796, 794), (797, 799, 798, 796), (799, 801, 800, 798), (801, 803, 802, 800), (803, 805, 804, 802), (805, 807, 806, 804), (807, 809, 808, 806), (809, 811, 810, 808), (811, 813, 812, 810), (813, 815, 814, 812), (815, 817, 816, 814), (817, 819, 818, 816), (819, 821, 820, 818), (821, 823, 822, 820), (823, 825, 824, 822), (825, 827, 826, 824), (827, 829, 828, 826), (829, 831, 830, 828), (831, 833, 832, 830), (833, 835, 834, 832), (835, 787, 786, 834), (837, 839, 838, 836), (839, 841, 840, 838), (841, 843, 842, 840), (843, 837, 836, 842), (845, 847, 846, 844), (847, 849, 848, 846), (849, 851, 850, 848), (851, 853, 852, 850), (853, 855, 854, 852), (855, 857, 856, 854), (857, 859, 858, 856), (859, 861, 860, 858), (861, 863, 862, 860), (863, 865, 864, 862), (865, 867, 866, 864), (867, 869, 868, 866), (869, 871, 870, 868), (871, 873, 872, 870), (873, 875, 874, 872), (875, 877, 876, 874), (877, 879, 878, 876), (879, 881, 880, 878), (881, 883, 882, 880), (883, 885, 884, 882), (885, 887, 886, 884), (887, 889, 888, 886), (889, 891, 890, 888), (891, 893, 892, 890), (893, 895, 894, 892), (895, 897, 896, 894), (897, 899, 898, 896), (899, 901, 900, 898), (901, 903, 902, 900), (903, 905, 904, 902), (905, 907, 906, 904), (907, 909, 908, 906), (909, 911, 910, 908), (911, 913, 912, 910), (913, 915, 914, 912), (915, 917, 916, 914), (917, 919, 918, 916), (919, 921, 920, 918), (921, 923, 922, 920), (923, 925, 924, 922), (925, 927, 926, 924), (927, 929, 928, 926), (929, 931, 930, 928), (931, 933, 932, 930), (933, 935, 934, 932), (935, 937, 936, 934), (937, 939, 938, 936), (939, 941, 940, 938), (941, 943, 942, 940), (943, 945, 944, 942), (945, 947, 946, 944), (947, 949, 948, 946), (949, 951, 950, 948), (951, 953, 952, 950), (953, 955, 954, 952), (955, 957, 956, 954), (957, 959, 958, 956), (959, 961, 960, 958), (961, 963, 962, 960), (963, 965, 964, 962), (965, 967, 966, 964), (967, 969, 968, 966), (969, 971, 970, 968), (971, 973, 972, 970), (973, 975, 974, 972), (975, 977, 976, 974), (977, 979, 978, 976), (979, 981, 980, 978), (981, 983, 982, 980), (983, 985, 984, 982), (985, 987, 986, 984), (987, 989, 988, 986), (989, 991, 990, 988), (991, 993, 992, 990), (993, 995, 994, 992), (995, 997, 996, 994), (997, 999, 998, 996), (999, 845, 844, 998)])
me_mesh_001.polygons.foreach_set('use_smooth', [0, 0, 0, 0, 0, 0, 0, 0, 0, 0, 0, 0, 0, 0, 0, 0, 0, 0, 0, 0, 0, 0, 0, 0, 0, 0, 0, 0, 0, 0, 0, 0, 0, 0, 0, 0, 0, 0, 0, 0, 0, 0, 0, 0, 0, 0, 0, 0, 0, 0, 0, 0, 0, 0, 0, 0, 0, 0, 0, 0, 0, 0, 0, 0, 0, 0, 0, 0, 0, 0, 0, 0, 0, 0, 0, 0, 0, 0, 0, 0, 0, 0, 0, 0, 0, 0, 0, 0, 0, 0, 0, 0, 0, 0, 0, 0, 0, 0, 0, 0, 0, 0, 0, 0, 0, 0, 0, 0, 0, 0, 0, 0, 0, 0, 0, 0, 0, 0, 0, 0, 0, 0, 0, 0, 0, 0, 0, 0, 0, 0, 0, 0, 0, 0, 0, 0, 0, 0, 0, 0, 0, 0, 0, 0, 0, 0, 0, 0, 0, 0, 0, 0, 0, 0, 0, 0, 0, 0, 0, 0, 0, 0, 0, 0, 0, 0, 0, 0, 0, 0, 0, 0, 0, 0, 0, 0, 0, 0, 0, 0, 0, 0, 0, 0, 0, 0, 0, 0, 0, 0, 0, 0, 0, 0, 0, 0, 0, 0, 0, 0, 0, 0, 0, 0, 0, 0, 0, 0, 0, 0, 0, 0, 0, 0, 0, 0, 0, 0, 0, 0, 0, 0, 0, 0, 0, 0, 0, 0, 0, 0, 0, 0, 0, 0, 0, 0, 0, 0, 0, 0, 0, 0, 0, 0, 0, 0, 0, 0, 0, 0, 0, 0, 0, 0, 0, 0, 0, 0, 0, 0, 0, 0, 0, 0, 0, 0, 0, 0, 0, 0, 0, 0, 0, 0, 0, 0, 0, 0, 0, 0, 0, 0, 0, 0, 0, 0, 0, 0, 0, 0, 0, 0, 0, 0, 0, 0, 0, 0, 0, 0, 0, 0, 0, 0, 0, 0, 0, 0, 0, 0, 0, 0, 0, 0, 0, 0, 0, 0, 0, 0, 0, 0, 0, 0, 0, 0, 0, 0, 0, 0, 0, 0, 0, 0, 0, 0, 0, 0, 0, 0, 0, 0, 0, 0, 0, 0, 0, 0, 0, 0, 0, 0, 0, 0, 0, 0, 0, 0, 0, 0, 0, 0, 0, 0, 0, 0, 0, 0, 0, 0, 0, 0, 0, 0, 0, 0, 0, 0, 0, 0, 0, 0, 0, 0, 0, 0, 0, 0, 0, 0, 0, 0, 0, 0, 0, 0, 0, 0, 0, 0, 0, 0, 0, 0, 0, 0, 0, 0, 0, 0, 0, 0, 0, 0, 0, 0, 0, 0, 0, 0, 0, 0, 0, 0, 0, 0, 0, 0, 0, 0, 0, 0, 0, 0, 0, 0, 0, 0, 0, 0, 0, 0, 0, 0, 0, 0, 0, 0, 0, 0, 0, 0, 0, 0, 0, 0, 0, 0, 0, 0, 0, 0, 0, 0, 0, 0, 0, 0, 0, 0, 0, 0, 0, 0, 0, 0, 1, 1, 1, 1, 1, 1, 1, 1, 1, 1, 1, 1, 1, 1, 1, 1, 1, 1, 1, 1, 1, 1, 1, 1, 1, 1, 1, 1, 1, 1, 1, 1, 1, 1, 1, 1, 1, 1, 1, 1, 1, 1, 1, 1, 1, 1, 1, 1, 1, 1, 1, 1, 1, 1, 1, 1, 1, 1, 1, 1, 1, 1, 1, 1, 1, 1, 1, 1, 1, 1, 1, 1, 1, 1, 1, 1, 1, 1, 1, 1, 1, 1, 1, 1, 1, 1, 1, 1, 1, 1, 1, 1, 1, 1, 1, 1, 1, 1, 1, 1, 1, 1, 1, 1, 1, 1, 1, 1, 1, 1, 1, 1, 1, 1, 1, 1, 1, 1, 1, 1, 1, 1, 1, 1, 1, 1, 1, 1, 1, 1, 1, 1, 1, 1, 1, 1, 1, 1, 1, 1, 1, 1, 1, 1, 1, 1, 1, 1, 1, 1, 1, 1, 1, 1, 1, 1, 1, 1, 1, 1, 1, 1, 1, 1, 1, 1, 1, 1, 1, 1, 1, 1, 1, 1, 1, 1, 1, 1, 1, 1, 1, 1, 1, 1, 1, 1, 1, 1, 1, 1, 1, 1, 1, 1, 1, 1, 1, 1, 1, 1, 1, 1, 1, 1, 1, 1, 1, 1, 1, 1, 1, 1, 1, 1, 1, 1, 1, 1, 1, 1, 1, 1, 1, 1, 1, 1, 1, 1, 1, 1, 1, 1, 1, 1, 1, 1, 1, 1, 1, 1, 1, 1, 1, 1, 1, 1, 1, 1, 1, 1])
me_mesh_001.use_remesh_preserve_volume = False
me_mesh_001.use_remesh_preserve_attributes = False
me_mesh_001.use_mirror_vertex_groups = False
me_mesh_001.update()

# ---- objects
ob_text = bpy.data.objects.new('Text', me_mesh_001)

# ---- transforms, parenting, visibility, modifiers, constraints
ob_text.location = (0.0, 0.0, 0.0)
ob_text.rotation_euler = (1.571, -0.0, 0.0)
ob_text.lineart.crease_threshold = 0.0

# ---- collection membership
col_collection_1.objects.link(ob_text)

# ---- scene / render settings (as saved in the file)
scene.frame_start = 1; scene.frame_end = 250; scene.frame_set(2)
scene.render.engine = 'BLENDER_EEVEE_NEXT'
scene.render.resolution_percentage = 50
scene.render.dither_intensity = 0.0
scene.cycles.use_denoising = False
scene.cycles.samples = 128
scene.cycles.sampling_pattern = 'TABULATED_SOBOL'
scene.cycles.light_sampling_threshold = 0.0
scene.cycles.use_adaptive_sampling = False
scene.cycles.use_light_tree = False
scene.cycles.blur_glossy = 0.0
scene.cycles.sample_clamp_indirect = 0.0
scene.view_settings.view_transform = 'Standard'
bpy.context.view_layer.update()

# ---- added for rendering (the .blend has no active camera and no usable light): camera, sun
cam_auto = bpy.data.cameras.new('AutoCamera')
cam_auto.lens = 50.0
cam_auto.sensor_width = 36.0
cam_auto.clip_end = 1000.0
ob_auto_camera = bpy.data.objects.new('AutoCamera', cam_auto)
scene.collection.objects.link(ob_auto_camera)
ob_auto_camera.location = (4.13784, -3.20981, 2.47637)
ob_auto_camera.rotation_euler = (1.09748, -7.21219e-08, 0.694738)
scene.camera = ob_auto_camera
light_auto_sun = bpy.data.lights.new('AutoSun', 'SUN')
light_auto_sun.energy = 3.0
light_auto_sun.angle = 0.0523599
ob_auto_sun = bpy.data.objects.new('AutoSun', light_auto_sun)
scene.collection.objects.link(ob_auto_sun)
ob_auto_sun.rotation_euler = (0.872665, 0.174533, 0.523599)
bpy.context.view_layer.update()
